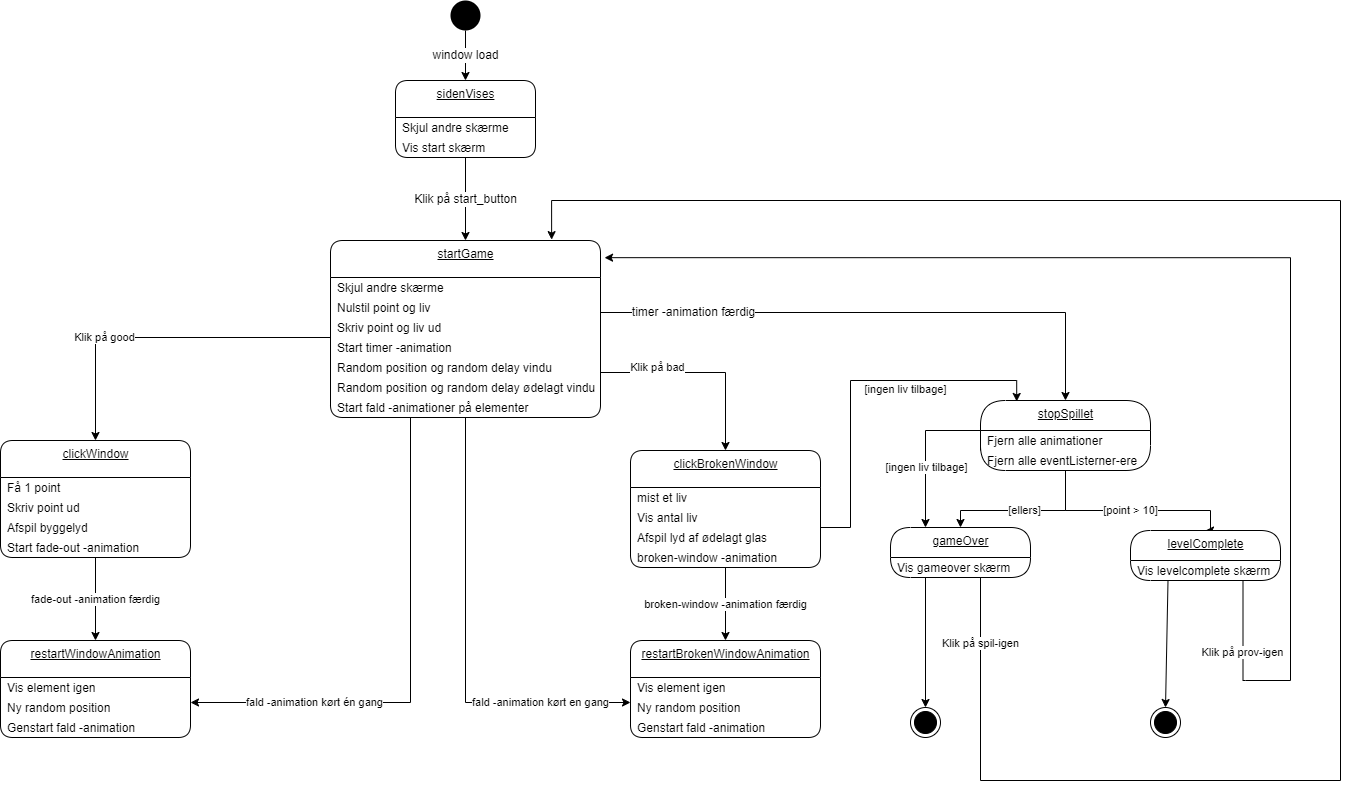

The diagram above was exported from draw.io. Its source (the exported page's mxGraphModel, read from the mxfile embedded in the PNG):
<mxGraphModel dx="681" dy="419" grid="1" gridSize="10" guides="1" tooltips="1" connect="1" arrows="1" fold="1" page="1" pageScale="1" pageWidth="850" pageHeight="1100" math="0" shadow="0">
  <root>
    <mxCell id="0" />
    <mxCell id="1" parent="0" />
    <mxCell id="66" value="&lt;span style=&quot;font-size: 12px&quot;&gt;window load&lt;/span&gt;" style="edgeStyle=orthogonalEdgeStyle;rounded=0;orthogonalLoop=1;jettySize=auto;html=1;exitX=0.5;exitY=1;exitDx=0;exitDy=0;entryX=0.5;entryY=0;entryDx=0;entryDy=0;" edge="1" parent="1" source="67" target="82">
      <mxGeometry relative="1" as="geometry">
        <mxPoint x="260" y="80" as="targetPoint" />
      </mxGeometry>
    </mxCell>
    <mxCell id="67" value="" style="ellipse;fillColor=#000000;strokeColor=none;" vertex="1" parent="1">
      <mxGeometry x="460" width="30" height="30" as="geometry" />
    </mxCell>
    <mxCell id="68" value="startGame" style="swimlane;fontStyle=4;align=center;verticalAlign=top;childLayout=stackLayout;horizontal=1;startSize=37;horizontalStack=0;resizeParent=1;resizeParentMax=0;resizeLast=0;collapsible=0;marginBottom=0;html=1;rounded=1;absoluteArcSize=1;arcSize=25;" vertex="1" parent="1">
      <mxGeometry x="340" y="240" width="270" height="177" as="geometry" />
    </mxCell>
    <mxCell id="69" value="Skjul andre skærme" style="fillColor=none;strokeColor=none;align=left;verticalAlign=middle;spacingLeft=5;" vertex="1" parent="68">
      <mxGeometry y="37" width="270" height="20" as="geometry" />
    </mxCell>
    <mxCell id="70" value="Nulstil point og liv" style="fillColor=none;strokeColor=none;align=left;verticalAlign=middle;spacingLeft=5;" vertex="1" parent="68">
      <mxGeometry y="57" width="270" height="20" as="geometry" />
    </mxCell>
    <mxCell id="71" value="Skriv point og liv ud" style="fillColor=none;strokeColor=none;align=left;verticalAlign=middle;spacingLeft=5;" vertex="1" parent="68">
      <mxGeometry y="77" width="270" height="20" as="geometry" />
    </mxCell>
    <mxCell id="72" value="Start timer -animation" style="fillColor=none;strokeColor=none;align=left;verticalAlign=middle;spacingLeft=5;" vertex="1" parent="68">
      <mxGeometry y="97" width="270" height="20" as="geometry" />
    </mxCell>
    <mxCell id="73" value="Random position og random delay vindu" style="fillColor=none;strokeColor=none;align=left;verticalAlign=middle;spacingLeft=5;" vertex="1" parent="68">
      <mxGeometry y="117" width="270" height="20" as="geometry" />
    </mxCell>
    <mxCell id="74" value="Random position og random delay ødelagt vindu" style="fillColor=none;strokeColor=none;align=left;verticalAlign=middle;spacingLeft=5;" vertex="1" parent="68">
      <mxGeometry y="137" width="270" height="20" as="geometry" />
    </mxCell>
    <mxCell id="75" value="Start fald -animationer på elementer" style="fillColor=none;strokeColor=none;align=left;verticalAlign=middle;spacingLeft=5;" vertex="1" parent="68">
      <mxGeometry y="157" width="270" height="20" as="geometry" />
    </mxCell>
    <mxCell id="76" value="&lt;span style=&quot;font-size: 12px&quot;&gt;Klik på start_button&lt;/span&gt;" style="edgeStyle=orthogonalEdgeStyle;rounded=0;orthogonalLoop=1;jettySize=auto;html=1;exitX=0.5;exitY=1;exitDx=0;exitDy=0;entryX=0.5;entryY=0;entryDx=0;entryDy=0;" edge="1" parent="1" source="84" target="68">
      <mxGeometry relative="1" as="geometry">
        <mxPoint x="260" y="157" as="sourcePoint" />
      </mxGeometry>
    </mxCell>
    <mxCell id="77" value="clickWindow" style="swimlane;fontStyle=4;align=center;verticalAlign=top;childLayout=stackLayout;horizontal=1;startSize=37;horizontalStack=0;resizeParent=1;resizeParentMax=0;resizeLast=0;collapsible=0;marginBottom=0;html=1;rounded=1;absoluteArcSize=1;arcSize=25;" vertex="1" parent="1">
      <mxGeometry x="10" y="440" width="190" height="117" as="geometry" />
    </mxCell>
    <mxCell id="78" value="Få 1 point" style="fillColor=none;strokeColor=none;align=left;verticalAlign=middle;spacingLeft=5;" vertex="1" parent="77">
      <mxGeometry y="37" width="190" height="20" as="geometry" />
    </mxCell>
    <mxCell id="79" value="Skriv point ud" style="fillColor=none;strokeColor=none;align=left;verticalAlign=middle;spacingLeft=5;" vertex="1" parent="77">
      <mxGeometry y="57" width="190" height="20" as="geometry" />
    </mxCell>
    <mxCell id="80" value="Afspil byggelyd" style="fillColor=none;strokeColor=none;align=left;verticalAlign=middle;spacingLeft=5;" vertex="1" parent="77">
      <mxGeometry y="77" width="190" height="20" as="geometry" />
    </mxCell>
    <mxCell id="81" value="Start fade-out -animation" style="fillColor=none;strokeColor=none;align=left;verticalAlign=middle;spacingLeft=5;" vertex="1" parent="77">
      <mxGeometry y="97" width="190" height="20" as="geometry" />
    </mxCell>
    <mxCell id="82" value="sidenVises" style="swimlane;fontStyle=4;align=center;verticalAlign=top;childLayout=stackLayout;horizontal=1;startSize=37;horizontalStack=0;resizeParent=1;resizeParentMax=0;resizeLast=0;collapsible=0;marginBottom=0;html=1;rounded=1;absoluteArcSize=1;arcSize=25;" vertex="1" parent="1">
      <mxGeometry x="405" y="80" width="140" height="77" as="geometry" />
    </mxCell>
    <mxCell id="83" value="Skjul andre skærme" style="fillColor=none;strokeColor=none;align=left;verticalAlign=middle;spacingLeft=5;" vertex="1" parent="82">
      <mxGeometry y="37" width="140" height="20" as="geometry" />
    </mxCell>
    <mxCell id="84" value="Vis start skærm" style="fillColor=none;strokeColor=none;align=left;verticalAlign=middle;spacingLeft=5;" vertex="1" parent="82">
      <mxGeometry y="57" width="140" height="20" as="geometry" />
    </mxCell>
    <mxCell id="85" value="restartWindowAnimation" style="swimlane;fontStyle=4;align=center;verticalAlign=top;childLayout=stackLayout;horizontal=1;startSize=37;horizontalStack=0;resizeParent=1;resizeParentMax=0;resizeLast=0;collapsible=0;marginBottom=0;html=1;rounded=1;absoluteArcSize=1;arcSize=25;" vertex="1" parent="1">
      <mxGeometry x="10" y="640" width="190" height="97" as="geometry" />
    </mxCell>
    <mxCell id="86" value="Vis element igen" style="fillColor=none;strokeColor=none;align=left;verticalAlign=middle;spacingLeft=5;" vertex="1" parent="85">
      <mxGeometry y="37" width="190" height="20" as="geometry" />
    </mxCell>
    <mxCell id="87" value="Ny random position" style="fillColor=none;strokeColor=none;align=left;verticalAlign=middle;spacingLeft=5;" vertex="1" parent="85">
      <mxGeometry y="57" width="190" height="20" as="geometry" />
    </mxCell>
    <mxCell id="88" value="Genstart fald -animation" style="fillColor=none;strokeColor=none;align=left;verticalAlign=middle;spacingLeft=5;" vertex="1" parent="85">
      <mxGeometry y="77" width="190" height="20" as="geometry" />
    </mxCell>
    <mxCell id="89" value="fade-out -animation færdig" style="edgeStyle=orthogonalEdgeStyle;rounded=0;orthogonalLoop=1;jettySize=auto;html=1;exitX=0.5;exitY=1;exitDx=0;exitDy=0;entryX=0.5;entryY=0;entryDx=0;entryDy=0;" edge="1" parent="1" source="81" target="85">
      <mxGeometry relative="1" as="geometry" />
    </mxCell>
    <mxCell id="90" value="Klik på good" style="edgeStyle=orthogonalEdgeStyle;rounded=0;orthogonalLoop=1;jettySize=auto;html=1;exitX=0;exitY=0;exitDx=0;exitDy=0;entryX=0.5;entryY=0;entryDx=0;entryDy=0;" edge="1" parent="1" target="77">
      <mxGeometry x="0.3336" relative="1" as="geometry">
        <mxPoint x="-1" as="offset" />
        <mxPoint x="340" y="337" as="sourcePoint" />
      </mxGeometry>
    </mxCell>
    <mxCell id="91" value="fald -animation kørt én gang" style="edgeStyle=orthogonalEdgeStyle;rounded=0;orthogonalLoop=1;jettySize=auto;html=1;exitX=0.5;exitY=1;exitDx=0;exitDy=0;entryX=1;entryY=0.25;entryDx=0;entryDy=0;" edge="1" parent="1" source="75" target="87">
      <mxGeometry x="0.5556" relative="1" as="geometry">
        <Array as="points">
          <mxPoint x="420" y="417" />
          <mxPoint x="420" y="702" />
        </Array>
        <mxPoint as="offset" />
      </mxGeometry>
    </mxCell>
    <mxCell id="92" value="clickBrokenWindow" style="swimlane;fontStyle=4;align=center;verticalAlign=top;childLayout=stackLayout;horizontal=1;startSize=37;horizontalStack=0;resizeParent=1;resizeParentMax=0;resizeLast=0;collapsible=0;marginBottom=0;html=1;rounded=1;absoluteArcSize=1;arcSize=25;" vertex="1" parent="1">
      <mxGeometry x="640" y="450" width="190" height="117" as="geometry" />
    </mxCell>
    <mxCell id="93" value="mist et liv" style="fillColor=none;strokeColor=none;align=left;verticalAlign=middle;spacingLeft=5;" vertex="1" parent="92">
      <mxGeometry y="37" width="190" height="20" as="geometry" />
    </mxCell>
    <mxCell id="94" value="Vis antal liv" style="fillColor=none;strokeColor=none;align=left;verticalAlign=middle;spacingLeft=5;" vertex="1" parent="92">
      <mxGeometry y="57" width="190" height="20" as="geometry" />
    </mxCell>
    <mxCell id="95" value="Afspil lyd af ødelagt glas" style="fillColor=none;strokeColor=none;align=left;verticalAlign=middle;spacingLeft=5;" vertex="1" parent="92">
      <mxGeometry y="77" width="190" height="20" as="geometry" />
    </mxCell>
    <mxCell id="96" value="broken-window -animation" style="fillColor=none;strokeColor=none;align=left;verticalAlign=middle;spacingLeft=5;" vertex="1" parent="92">
      <mxGeometry y="97" width="190" height="20" as="geometry" />
    </mxCell>
    <mxCell id="97" value="restartBrokenWindowAnimation" style="swimlane;fontStyle=4;align=center;verticalAlign=top;childLayout=stackLayout;horizontal=1;startSize=37;horizontalStack=0;resizeParent=1;resizeParentMax=0;resizeLast=0;collapsible=0;marginBottom=0;html=1;rounded=1;absoluteArcSize=1;arcSize=25;" vertex="1" parent="1">
      <mxGeometry x="640" y="640" width="190" height="97" as="geometry" />
    </mxCell>
    <mxCell id="98" value="Vis element igen" style="fillColor=none;strokeColor=none;align=left;verticalAlign=middle;spacingLeft=5;" vertex="1" parent="97">
      <mxGeometry y="37" width="190" height="20" as="geometry" />
    </mxCell>
    <mxCell id="99" value="Ny random position" style="fillColor=none;strokeColor=none;align=left;verticalAlign=middle;spacingLeft=5;" vertex="1" parent="97">
      <mxGeometry y="57" width="190" height="20" as="geometry" />
    </mxCell>
    <mxCell id="100" value="Genstart fald -animation" style="fillColor=none;strokeColor=none;align=left;verticalAlign=middle;spacingLeft=5;" vertex="1" parent="97">
      <mxGeometry y="77" width="190" height="20" as="geometry" />
    </mxCell>
    <mxCell id="101" value="broken-window -animation færdig" style="edgeStyle=orthogonalEdgeStyle;rounded=0;orthogonalLoop=1;jettySize=auto;html=1;exitX=0.5;exitY=1;exitDx=0;exitDy=0;entryX=0.5;entryY=0;entryDx=0;entryDy=0;" edge="1" parent="1" source="96" target="97">
      <mxGeometry relative="1" as="geometry" />
    </mxCell>
    <mxCell id="102" value="Klik på bad" style="edgeStyle=orthogonalEdgeStyle;rounded=0;orthogonalLoop=1;jettySize=auto;html=1;exitX=1;exitY=0.75;exitDx=0;exitDy=0;entryX=0.5;entryY=0;entryDx=0;entryDy=0;" edge="1" parent="1" source="73" target="92">
      <mxGeometry x="-0.4366" y="5" relative="1" as="geometry">
        <mxPoint as="offset" />
      </mxGeometry>
    </mxCell>
    <mxCell id="103" value="fald -animation kørt en gang" style="edgeStyle=orthogonalEdgeStyle;rounded=0;orthogonalLoop=1;jettySize=auto;html=1;exitX=0.5;exitY=1;exitDx=0;exitDy=0;entryX=0;entryY=0.25;entryDx=0;entryDy=0;" edge="1" parent="1" source="75">
      <mxGeometry x="0.599" relative="1" as="geometry">
        <mxPoint x="494.1700000000001" y="437.26" as="sourcePoint" />
        <mxPoint x="640" y="702" as="targetPoint" />
        <Array as="points">
          <mxPoint x="475" y="702" />
        </Array>
        <mxPoint as="offset" />
      </mxGeometry>
    </mxCell>
    <mxCell id="104" value="&lt;span style=&quot;font-size: 12px&quot;&gt;timer -animation færdig&lt;/span&gt;" style="edgeStyle=orthogonalEdgeStyle;rounded=0;orthogonalLoop=1;jettySize=auto;html=1;entryX=0.5;entryY=0;entryDx=0;entryDy=0;exitX=1;exitY=0.75;exitDx=0;exitDy=0;" edge="1" parent="1" source="70" target="105">
      <mxGeometry x="-0.6654" relative="1" as="geometry">
        <mxPoint x="740.0000000000002" y="120" as="sourcePoint" />
        <mxPoint x="765" y="87" as="targetPoint" />
        <mxPoint as="offset" />
      </mxGeometry>
    </mxCell>
    <mxCell id="105" value="stopSpillet" style="swimlane;fontStyle=4;align=center;verticalAlign=top;childLayout=stackLayout;horizontal=1;startSize=30;horizontalStack=0;resizeParent=1;resizeParentMax=0;resizeLast=0;collapsible=0;marginBottom=0;html=1;rounded=1;absoluteArcSize=1;arcSize=50;" vertex="1" parent="1">
      <mxGeometry x="990" y="400" width="170" height="70" as="geometry" />
    </mxCell>
    <mxCell id="106" value="Fjern alle animationer" style="fillColor=none;strokeColor=none;align=left;verticalAlign=middle;spacingLeft=5;" vertex="1" parent="105">
      <mxGeometry y="30" width="170" height="20" as="geometry" />
    </mxCell>
    <mxCell id="107" value="Fjern alle eventListerner-ere" style="fillColor=none;strokeColor=none;align=left;verticalAlign=middle;spacingLeft=5;" vertex="1" parent="105">
      <mxGeometry y="50" width="170" height="20" as="geometry" />
    </mxCell>
    <mxCell id="108" value="[point &amp;gt; 10]" style="edgeStyle=orthogonalEdgeStyle;rounded=0;orthogonalLoop=1;jettySize=auto;html=1;exitX=0.5;exitY=1;exitDx=0;exitDy=0;entryX=0.5;entryY=0;entryDx=0;entryDy=0;" edge="1" parent="1" source="107" target="109">
      <mxGeometry relative="1" as="geometry">
        <mxPoint x="1060" y="520" as="targetPoint" />
        <Array as="points">
          <mxPoint x="1075" y="510" />
          <mxPoint x="1220" y="510" />
        </Array>
      </mxGeometry>
    </mxCell>
    <mxCell id="109" value="levelComplete" style="swimlane;fontStyle=4;align=center;verticalAlign=top;childLayout=stackLayout;horizontal=1;startSize=30;horizontalStack=0;resizeParent=1;resizeParentMax=0;resizeLast=0;collapsible=0;marginBottom=0;html=1;rounded=1;absoluteArcSize=1;arcSize=92;" vertex="1" parent="1">
      <mxGeometry x="1140" y="530" width="150" height="50" as="geometry" />
    </mxCell>
    <mxCell id="110" value="Vis levelcomplete skærm" style="fillColor=none;strokeColor=none;align=left;verticalAlign=middle;spacingLeft=5;" vertex="1" parent="109">
      <mxGeometry y="30" width="150" height="20" as="geometry" />
    </mxCell>
    <mxCell id="112" value="gameOver" style="swimlane;fontStyle=4;align=center;verticalAlign=top;childLayout=stackLayout;horizontal=1;startSize=30;horizontalStack=0;resizeParent=1;resizeParentMax=0;resizeLast=0;collapsible=0;marginBottom=0;html=1;rounded=1;absoluteArcSize=1;arcSize=92;" vertex="1" parent="1">
      <mxGeometry x="900" y="527" width="140" height="50" as="geometry" />
    </mxCell>
    <mxCell id="113" value="Vis gameover skærm" style="fillColor=none;strokeColor=none;align=left;verticalAlign=middle;spacingLeft=5;" vertex="1" parent="112">
      <mxGeometry y="30" width="140" height="20" as="geometry" />
    </mxCell>
    <mxCell id="114" value="[ellers]" style="edgeStyle=orthogonalEdgeStyle;rounded=0;orthogonalLoop=1;jettySize=auto;html=1;exitX=0.5;exitY=1;exitDx=0;exitDy=0;entryX=0.5;entryY=0;entryDx=0;entryDy=0;" edge="1" parent="1" source="107" target="112">
      <mxGeometry relative="1" as="geometry">
        <mxPoint x="974" y="530" as="targetPoint" />
        <Array as="points">
          <mxPoint x="1075" y="510" />
          <mxPoint x="970" y="510" />
        </Array>
      </mxGeometry>
    </mxCell>
    <mxCell id="115" style="edgeStyle=orthogonalEdgeStyle;rounded=0;orthogonalLoop=1;jettySize=auto;html=1;exitX=0;exitY=0;exitDx=0;exitDy=0;entryX=0.25;entryY=0;entryDx=0;entryDy=0;" edge="1" parent="1" source="107" target="112">
      <mxGeometry relative="1" as="geometry">
        <mxPoint x="939" y="530" as="targetPoint" />
      </mxGeometry>
    </mxCell>
    <mxCell id="116" value="[ingen liv tilbage]" style="edgeLabel;html=1;align=center;verticalAlign=middle;resizable=0;points=[];" vertex="1" connectable="0" parent="115">
      <mxGeometry x="0.2849" relative="1" as="geometry">
        <mxPoint as="offset" />
      </mxGeometry>
    </mxCell>
    <mxCell id="117" value="" style="ellipse;html=1;shape=endState;fillColor=#000000;strokeColor=#000000;" vertex="1" parent="1">
      <mxGeometry x="920" y="707" width="30" height="30" as="geometry" />
    </mxCell>
    <mxCell id="118" value="" style="ellipse;html=1;shape=endState;fillColor=#000000;strokeColor=#000000;" vertex="1" parent="1">
      <mxGeometry x="1160" y="707" width="30" height="30" as="geometry" />
    </mxCell>
    <mxCell id="119" value="Klik på spil-igen" style="edgeStyle=orthogonalEdgeStyle;rounded=0;orthogonalLoop=1;jettySize=auto;html=1;exitX=0.75;exitY=1;exitDx=0;exitDy=0;entryX=0.819;entryY=-0.005;entryDx=0;entryDy=0;entryPerimeter=0;" edge="1" parent="1" source="113" target="68">
      <mxGeometry x="-0.9176" relative="1" as="geometry">
        <mxPoint x="710" y="263" as="targetPoint" />
        <Array as="points">
          <mxPoint x="990" y="577" />
          <mxPoint x="990" y="780" />
          <mxPoint x="1350" y="780" />
          <mxPoint x="1350" y="200" />
          <mxPoint x="561" y="200" />
        </Array>
        <mxPoint y="-1" as="offset" />
      </mxGeometry>
    </mxCell>
    <mxCell id="120" value="Klik på prov-igen" style="edgeStyle=orthogonalEdgeStyle;rounded=0;orthogonalLoop=1;jettySize=auto;html=1;exitX=0.75;exitY=1;exitDx=0;exitDy=0;entryX=1.015;entryY=0.097;entryDx=0;entryDy=0;entryPerimeter=0;" edge="1" parent="1" source="110" target="68">
      <mxGeometry x="-0.8851" relative="1" as="geometry">
        <mxPoint x="1255" y="780" as="targetPoint" />
        <Array as="points">
          <mxPoint x="1255" y="680" />
          <mxPoint x="1300" y="680" />
          <mxPoint x="1300" y="259" />
        </Array>
        <mxPoint x="-1" as="offset" />
      </mxGeometry>
    </mxCell>
    <mxCell id="121" style="edgeStyle=orthogonalEdgeStyle;rounded=0;orthogonalLoop=1;jettySize=auto;html=1;exitX=0.25;exitY=1;exitDx=0;exitDy=0;entryX=0.5;entryY=0;entryDx=0;entryDy=0;" edge="1" parent="1" source="113" target="117">
      <mxGeometry relative="1" as="geometry" />
    </mxCell>
    <mxCell id="122" style="edgeStyle=orthogonalEdgeStyle;rounded=0;orthogonalLoop=1;jettySize=auto;html=1;exitX=1;exitY=0.5;exitDx=0;exitDy=0;entryX=0.213;entryY=0.014;entryDx=0;entryDy=0;entryPerimeter=0;" edge="1" parent="1" source="93" target="105">
      <mxGeometry relative="1" as="geometry">
        <Array as="points">
          <mxPoint x="860" y="527" />
          <mxPoint x="860" y="380" />
          <mxPoint x="1026" y="380" />
        </Array>
      </mxGeometry>
    </mxCell>
    <mxCell id="123" value="[ingen liv tilbage]" style="edgeLabel;html=1;align=center;verticalAlign=middle;resizable=0;points=[];" vertex="1" connectable="0" parent="122">
      <mxGeometry x="-0.0005" y="1" relative="1" as="geometry">
        <mxPoint x="55" y="-2" as="offset" />
      </mxGeometry>
    </mxCell>
    <mxCell id="125" style="edgeStyle=none;html=1;entryX=0.5;entryY=0;entryDx=0;entryDy=0;exitX=0.25;exitY=1;exitDx=0;exitDy=0;" edge="1" parent="1" source="110" target="118">
      <mxGeometry relative="1" as="geometry" />
    </mxCell>
  </root>
</mxGraphModel>